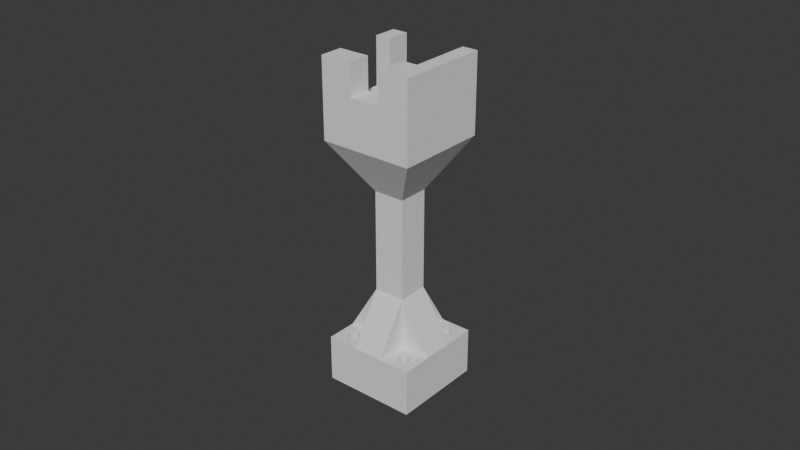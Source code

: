 # Source: handler.blend  (saved by Blender 4.2.66; exported with 4.5.12 LTS)
import bpy
from mathutils import Matrix  # noqa: F401  (used for matrix-valued properties, if any)

bpy.ops.wm.read_factory_settings(use_empty=True)
scene = bpy.context.scene
scene.name = 'Scene'

# ---- world
world_world = bpy.data.worlds.new('World'); scene.world = world_world
world_world.use_nodes = True; world_world.node_tree.nodes.clear()
_N = world_world.node_tree.nodes; _L = world_world.node_tree.links
n0 = _N.new('ShaderNodeOutputWorld'); n0.name = 'World Output'; n0.location = (300, 300)
n1 = _N.new('ShaderNodeBackground'); n1.name = 'Background'; n1.location = (10, 300)
n1.inputs[0].default_value = (0.05088, 0.05088, 0.05088, 1.0)
_L.new(n1.outputs[0], n0.inputs[0])
n0.is_active_output = True
world_world.color = (0.05088, 0.05088, 0.05088)
world_world.sun_shadow_jitter_overblur = 0.0

# ---- meshes
me_012 = bpy.data.meshes.new('立方体.012')
me_012.from_pydata([(-0.015, -0.015, -0.015), (-0.015, 0.015, -0.015), (0.015, -0.015, -0.015), (0.015, 0.015, -0.015), (-0.015, 0.015, 0.015), (0.015, 0.015, 0.015), (-0.015, -0.015, 0.015), (-0.015, 0.015, 0.015), (0.015, 0.015, 0.015), (0.015, -0.015, 0.015), (-0.015, -0.005, 0.015), (-0.015, 0.005, 0.015), (-0.005, 0.015, 0.015), (0.005, 0.015, 0.015), (0.005, -0.015, 0.015), (-0.005, -0.015, 0.015), (0.015, 0.005, 0.015), (0.015, -0.005, 0.015), (0.005, 0.005, 0.015), (0.005, -0.005, 0.015), (-0.005, 0.005, 0.015), (-0.005, -0.005, 0.015), (0.005, 0.005, 0.145), (0.005, -0.005, 0.145), (-0.005, 0.005, 0.145), (-0.005, -0.005, 0.145), (-0.005, -0.005, 0.1125), (-0.005, -0.005, 0.08), (-0.005, -0.005, 0.0475), (0.005, -0.005, 0.0475), (0.005, -0.005, 0.08), (0.005, -0.005, 0.1125), (-0.005, 0.005, 0.1125), (-0.005, 0.005, 0.08), (-0.005, 0.005, 0.0475), (0.005, 0.005, 0.1125), (0.005, 0.005, 0.08), (0.005, 0.005, 0.0475), (-0.01175, -0.01, 0.015), (-0.01172, -0.009659, 0.015), (-0.01172, -0.01034, 0.015), (-0.01146, -0.01097, 0.015), (-0.01146, -0.009028, 0.015), (-0.01124, -0.01124, 0.015), (-0.01162, -0.01067, 0.015), (-0.01162, -0.00933, 0.015), (-0.01097, -0.008545, 0.015), (-0.01034, -0.008284, 0.015), (-0.01067, -0.008383, 0.015), (-0.009659, -0.008284, 0.015), (-0.008763, -0.008763, 0.015), (-0.009028, -0.008545, 0.015), (-0.00933, -0.008383, 0.015), (-0.01, -0.00825, 0.015), (-0.01124, -0.008763, 0.015), (-0.01097, -0.01146, 0.015), (-0.01034, -0.01172, 0.015), (-0.01067, -0.01162, 0.015), (-0.009659, -0.01172, 0.015), (-0.009028, -0.01146, 0.015), (-0.00933, -0.01162, 0.015), (-0.01, -0.01175, 0.015), (-0.008545, -0.01097, 0.015), (-0.008545, -0.009028, 0.015), (-0.00825, -0.01, 0.015), (-0.008284, -0.01034, 0.015), (-0.008284, -0.009659, 0.015), (-0.008383, -0.01067, 0.015), (-0.008383, -0.00933, 0.015), (-0.008763, -0.01124, 0.015), (-0.01124, 0.01124, -0.015), (-0.01097, 0.01146, -0.015), (-0.01067, 0.01162, -0.015), (-0.01034, 0.01172, -0.015), (-0.01, 0.01175, -0.015), (-0.00933, 0.01162, -0.015), (-0.009659, 0.01172, -0.015), (-0.008763, 0.01124, -0.015), (-0.008545, 0.01097, -0.015), (-0.008284, 0.009659, -0.015), (-0.008383, 0.00933, -0.015), (-0.008284, 0.01034, -0.015), (-0.008545, 0.009028, -0.015), (-0.008383, 0.01067, -0.015), (-0.008763, 0.008763, -0.015), (-0.009028, 0.01146, -0.015), (0.00825, 0.01, -0.015), (-0.00825, 0.01, -0.015), (0.008284, 0.009659, -0.015), (0.008284, 0.01034, -0.015), (0.008545, 0.009028, -0.015), (0.008545, 0.01097, -0.015), (0.008383, 0.00933, -0.015), (0.008383, 0.01067, -0.015), (0.008763, 0.008763, -0.015), (0.008763, -0.008763, -0.015), (0.009028, -0.008545, -0.015), (0.009028, 0.008545, -0.015), (0.00933, 0.008383, -0.015), (0.00933, -0.008383, -0.015), (0.00933, 0.01162, -0.015), (0.009028, 0.01146, -0.015), (0.008763, 0.01124, -0.015), (0.009659, -0.008284, -0.015), (0.009659, 0.008284, -0.015), (0.01, -0.00825, -0.015), (0.01034, -0.008284, -0.015), (0.01034, 0.008284, -0.015), (0.01, 0.00825, -0.015), (0.01, 0.01175, -0.015), (0.01067, -0.008383, -0.015), (0.01067, 0.008383, -0.015), (0.01067, 0.01162, -0.015), (0.01097, -0.008545, -0.015), (0.01097, 0.008545, -0.015), (0.01124, -0.008763, -0.015), (0.01097, 0.01146, -0.015), (0.01034, 0.01172, -0.015), (0.01146, -0.009028, -0.015), (0.01124, 0.008763, -0.015), (0.01162, -0.00933, -0.015), (0.01162, 0.00933, -0.015), (0.01146, 0.009028, -0.015), (0.01146, -0.01097, -0.015), (0.01146, 0.01097, -0.015), (0.01175, 0.01, -0.015), (0.01175, -0.01, -0.015), (0.01172, 0.01034, -0.015), (0.01172, -0.01034, -0.015), (0.01172, -0.009659, -0.015), (0.01172, 0.009659, -0.015), (0.01162, 0.01067, -0.015), (0.01162, -0.01067, -0.015), (0.01124, 0.01124, -0.015), (0.01124, -0.01124, -0.015), (0.009659, 0.01172, -0.015), (-0.01175, -0.01, -0.015), (-0.01175, 0.01, -0.015), (-0.01172, -0.01034, -0.015), (-0.01172, -0.009659, -0.015), (-0.01172, 0.009659, -0.015), (-0.01172, 0.01034, -0.015), (-0.01162, 0.00933, -0.015), (-0.01162, -0.00933, -0.015), (-0.01146, 0.009028, -0.015), (-0.01146, -0.009028, -0.015), (-0.01146, -0.01097, -0.015), (-0.01146, 0.01097, -0.015), (-0.01124, -0.01124, -0.015), (-0.01162, -0.01067, -0.015), (-0.01162, 0.01067, -0.015), (-0.01124, 0.008763, -0.015), (-0.01124, -0.008763, -0.015), (-0.01097, -0.008545, -0.015), (-0.01097, 0.008545, -0.015), (-0.01067, 0.008383, -0.015), (-0.01067, -0.008383, -0.015), (-0.01097, -0.01146, -0.015), (-0.01034, 0.008284, -0.015), (-0.01034, -0.01172, -0.015), (-0.01034, -0.008284, -0.015), (-0.01, 0.00825, -0.015), (-0.01, -0.00825, -0.015), (-0.009659, -0.008284, -0.015), (-0.009659, 0.008284, -0.015), (-0.01, -0.01175, -0.015), (-0.01067, -0.01162, -0.015), (-0.009659, -0.01172, -0.015), (-0.00933, 0.008383, -0.015), (-0.00933, -0.008383, -0.015), (-0.00933, -0.01162, -0.015), (-0.009028, -0.008545, -0.015), (-0.009028, 0.008545, -0.015), (-0.009028, -0.01146, -0.015), (-0.008545, -0.01097, -0.015), (-0.008545, -0.009028, -0.015), (-0.00825, -0.01, -0.015), (-0.008284, -0.01034, -0.015), (-0.008284, -0.009659, -0.015), (-0.008383, -0.01067, -0.015), (-0.008383, -0.00933, -0.015), (-0.008763, -0.01124, -0.015), (-0.008763, -0.008763, -0.015), (0.00825, -0.01, -0.015), (0.008284, -0.01034, -0.015), (0.008284, -0.009659, -0.015), (0.008545, -0.01097, -0.015), (0.008545, -0.009028, -0.015), (0.008383, -0.01067, -0.015), (0.008383, -0.00933, -0.015), (0.009028, -0.01146, -0.015), (0.009659, -0.01172, -0.015), (0.00933, -0.01162, -0.015), (0.01034, -0.01172, -0.015), (0.01097, -0.01146, -0.015), (0.01067, -0.01162, -0.015), (0.01, -0.01175, -0.015), (0.008763, -0.01124, -0.015), (0.00825, -0.01, 0.015), (0.008284, -0.009659, 0.015), (0.008284, -0.01034, 0.015), (0.008545, -0.01097, 0.015), (0.008545, -0.009028, 0.015), (0.008383, -0.01067, 0.015), (0.008383, -0.00933, 0.015), (0.009028, -0.008545, 0.015), (0.009659, -0.008284, 0.015), (0.00933, -0.008383, 0.015), (0.01034, -0.008284, 0.015), (0.01097, -0.008545, 0.015), (0.01067, -0.008383, 0.015), (0.01, -0.00825, 0.015), (0.008763, -0.008763, 0.015), (0.008763, -0.01124, 0.015), (0.00933, -0.01162, 0.015), (0.009659, -0.01172, 0.015), (0.009028, -0.01146, 0.015), (0.01034, -0.01172, 0.015), (0.01, -0.01175, 0.015), (0.01097, -0.01146, 0.015), (0.01067, -0.01162, 0.015), (0.01146, -0.01097, 0.015), (0.01146, -0.009028, 0.015), (0.01175, -0.01, 0.015), (0.01172, -0.01034, 0.015), (0.01172, -0.009659, 0.015), (0.01162, -0.00933, 0.015), (0.01124, -0.01124, 0.015), (0.01162, -0.01067, 0.015), (0.01124, -0.008763, 0.015), (0.00825, 0.01, 0.015), (0.008284, 0.01034, 0.015), (0.008284, 0.009659, 0.015), (0.008545, 0.009028, 0.015), (0.008545, 0.01097, 0.015), (0.008763, 0.008763, 0.015), (0.008383, 0.00933, 0.015), (0.008383, 0.01067, 0.015), (0.009028, 0.01146, 0.015), (0.009659, 0.01172, 0.015), (0.00933, 0.01162, 0.015), (0.01034, 0.01172, 0.015), (0.01124, 0.01124, 0.015), (0.01097, 0.01146, 0.015), (0.01067, 0.01162, 0.015), (0.01, 0.01175, 0.015), (0.008763, 0.01124, 0.015), (0.009028, 0.008545, 0.015), (0.009659, 0.008284, 0.015), (0.00933, 0.008383, 0.015), (0.01034, 0.008284, 0.015), (0.01097, 0.008545, 0.015), (0.01067, 0.008383, 0.015), (0.01, 0.00825, 0.015), (0.01146, 0.009028, 0.015), (0.01146, 0.01097, 0.015), (0.01175, 0.01, 0.015), (0.01172, 0.009659, 0.015), (0.01172, 0.01034, 0.015), (0.01162, 0.00933, 0.015), (0.01162, 0.01067, 0.015), (0.01124, 0.008763, 0.015), (-0.01175, 0.01, 0.015), (-0.01172, 0.01034, 0.015), (-0.01172, 0.009659, 0.015), (-0.01146, 0.009028, 0.015), (-0.01146, 0.01097, 0.015), (-0.01124, 0.008763, 0.015), (-0.01162, 0.00933, 0.015), (-0.01162, 0.01067, 0.015), (-0.01124, 0.01124, 0.015), (-0.01097, 0.01146, 0.015), (-0.01034, 0.01172, 0.015), (-0.01067, 0.01162, 0.015), (-0.00933, 0.01162, 0.015), (-0.009659, 0.01172, 0.015), (-0.008763, 0.01124, 0.015), (-0.009028, 0.01146, 0.015), (-0.01, 0.01175, 0.015), (-0.01097, 0.008545, 0.015), (-0.01034, 0.008284, 0.015), (-0.01067, 0.008383, 0.015), (-0.009659, 0.008284, 0.015), (-0.009028, 0.008545, 0.015), (-0.00933, 0.008383, 0.015), (-0.01, 0.00825, 0.015), (-0.008545, 0.009028, 0.015), (-0.008545, 0.01097, 0.015), (-0.00825, 0.01, 0.015), (-0.008284, 0.009659, 0.015), (-0.008284, 0.01034, 0.015), (-0.008383, 0.00933, 0.015), (-0.008383, 0.01067, 0.015), (-0.008763, 0.008763, 0.015), (-0.015, -0.015, 0.145), (-0.01, -0.005, 0.155), (-0.015, -0.0075, 0.165), (-0.01, 0.015, 0.155), (-0.005, -0.015, 0.175), (-0.015, -0.015, 0.195), (-0.01, 0.015, 0.195), (-0.015, 0.0075, 0.165), (0.01, -0.005, 0.155), (-0.015, 0.015, 0.145), (0.01, -0.005, 0.195), (-1.397e-09, -0.0075, 0.165), (0.01, 0.015, 0.155), (-0.015, 0.015, 0.195), (0.01, 0.015, 0.195), (0.015, -0.015, 0.145), (0.005, -0.015, 0.175), (0.015, -0.015, 0.195), (0.015, 0.015, 0.145), (0.015, 0.015, 0.195), (-0.005, -0.015, 0.195), (0.005, -0.015, 0.195), (-0.015, -0.0075, 0.195), (-0.015, 0.0075, 0.195), (-0.005, -0.0075, 0.195), (-0.005, -0.0075, 0.175), (-1.397e-09, -0.0075, 0.175), (-0.01, 0.015, 0.155), (-0.01, 0.015, 0.195), (0.01, 0.015, 0.195), (0.01, 0.015, 0.155), (0.005, -0.005, 0.195), (0.01, 0.015, 0.195), (-0.01, 0.015, 0.195), (-0.01, 0.0075, 0.195), (0.01, -0.005, 0.195), (0.005, -0.005, 0.175), (0.005, -0.005, 0.195), (-1.397e-09, -0.005, 0.175), (-0.01, 0.0075, 0.165), (-0.01, 0.0075, 0.195), (-1.397e-09, -0.005, 0.165), (-0.01, -0.005, 0.165)], [], [(8, 9, 2, 3, 5), (1, 4, 5, 3), (9, 6, 0, 2), (43, 6, 15, 21, 10, 54, 46, 48, 47, 53, 49, 52, 51, 50, 63, 68, 66, 64, 65, 67, 62, 69, 59, 60, 58, 61, 56, 57, 55), (10, 6, 43, 41, 44, 40, 38, 39, 45, 42, 54), (134, 2, 0, 148, 157, 166, 159, 165, 167, 170, 173, 181, 174, 179, 177, 176, 183, 184, 188, 186, 197, 190, 192, 191, 196, 193, 195, 194), (1, 3, 133, 116, 112, 117, 109, 135, 100, 101, 102, 91, 93, 89, 86, 87, 81, 83, 78, 77, 85, 75, 76, 74, 73, 72, 71, 70), (133, 3, 2, 134, 123, 132, 128, 126, 129, 120, 118, 115, 113, 110, 106, 105, 103, 99, 96, 95, 187, 189, 185, 183, 176, 178, 180, 175, 182, 171, 169, 163, 162, 160, 156, 153, 152, 145, 143, 139, 136, 138, 149, 146, 148, 0, 1, 70, 147, 150, 141, 137, 140, 142, 144, 151, 154, 155, 158, 161, 164, 168, 172, 84, 82, 80, 79, 87, 86, 88, 92, 90, 94, 97, 98, 104, 108, 107, 111, 114, 119, 122, 121, 130, 125, 127, 131, 124), (7, 8, 5, 4), (7, 4, 1, 0, 6), (227, 9, 17, 229, 222, 226, 225, 223, 224, 228, 221), (229, 17, 19, 14, 9, 227, 219, 220, 217, 218, 215, 214, 216, 213, 201, 203, 200, 198, 199, 204, 202, 212, 205, 207, 206, 211, 208, 210, 209), (19, 21, 15, 14), (242, 8, 13, 246, 238, 240, 239, 245, 241, 244, 243), (13, 18, 16, 8, 242, 255, 260, 258, 256, 257, 259, 254, 261, 251, 252, 250, 253, 248, 249, 247, 235, 233, 236, 232, 230, 231, 237, 234, 246), (16, 18, 19, 17), (13, 12, 20, 18), (34, 37, 18, 20), (267, 11, 20, 12, 7, 270, 271, 273, 272, 278, 275, 274, 277, 276, 287, 292, 290, 288, 289, 291, 286, 293, 283, 284, 282, 285, 280, 281, 279), (270, 7, 11, 267, 265, 268, 264, 262, 263, 269, 266), (20, 11, 10, 21), (303, 312, 35, 32), (32, 26, 25, 24), (31, 35, 22, 23), (31, 23, 25, 26), (19, 29, 28, 21), (29, 37, 36, 35, 31, 30), (19, 18, 37, 29), (20, 21, 28, 34), (29, 30, 31, 26, 27, 28), (24, 22, 35, 32), (34, 28, 27, 26, 32, 33), (34, 28, 10, 11), (37, 29, 17, 16), (29, 28, 15, 14), (37, 34, 12, 13), (34, 12, 20), (34, 11, 20), (37, 13, 18), (37, 18, 16), (19, 29, 14), (29, 19, 17), (10, 28, 21), (21, 28, 15), (163, 49, 53, 162), (169, 52, 49, 163), (171, 51, 52, 169), (182, 50, 51, 171), (63, 50, 182, 175), (68, 63, 175, 180), (66, 68, 180, 178), (64, 66, 178, 176), (65, 64, 176, 177), (67, 65, 177, 179), (62, 67, 179, 174), (69, 62, 174, 181), (59, 69, 181, 173), (60, 59, 173, 170), (58, 60, 170, 167), (61, 58, 167, 165), (56, 61, 165, 159), (57, 56, 159, 166), (55, 57, 166, 157), (43, 55, 157, 148), (146, 41, 43, 148), (149, 44, 41, 146), (138, 40, 44, 149), (136, 38, 40, 138), (139, 39, 38, 136), (143, 45, 39, 139), (145, 42, 45, 143), (152, 54, 42, 145), (153, 46, 54, 152), (156, 48, 46, 153), (160, 47, 48, 156), (162, 53, 47, 160), (211, 105, 106, 208), (208, 106, 110, 210), (210, 110, 113, 209), (209, 113, 115, 229), (115, 118, 222, 229), (118, 120, 226, 222), (120, 129, 225, 226), (129, 126, 223, 225), (126, 128, 224, 223), (128, 132, 228, 224), (132, 123, 221, 228), (123, 134, 227, 221), (134, 194, 219, 227), (194, 195, 220, 219), (195, 193, 217, 220), (193, 196, 218, 217), (196, 191, 215, 218), (191, 192, 214, 215), (192, 190, 216, 214), (190, 197, 213, 216), (213, 197, 186, 201), (201, 186, 188, 203), (203, 188, 184, 200), (200, 184, 183, 198), (198, 183, 185, 199), (199, 185, 189, 204), (204, 189, 187, 202), (202, 187, 95, 212), (212, 95, 96, 205), (205, 96, 99, 207), (207, 99, 103, 206), (206, 103, 105, 211), (278, 74, 76, 275), (275, 76, 75, 274), (274, 75, 85, 277), (277, 85, 77, 276), (77, 78, 287, 276), (78, 83, 292, 287), (83, 81, 290, 292), (81, 87, 288, 290), (87, 79, 289, 288), (79, 80, 291, 289), (80, 82, 286, 291), (82, 84, 293, 286), (84, 172, 283, 293), (172, 168, 284, 283), (168, 164, 282, 284), (164, 161, 285, 282), (161, 158, 280, 285), (158, 155, 281, 280), (155, 154, 279, 281), (154, 151, 267, 279), (267, 151, 144, 265), (265, 144, 142, 268), (268, 142, 140, 264), (264, 140, 137, 262), (262, 137, 141, 263), (263, 141, 150, 269), (269, 150, 147, 266), (266, 147, 70, 270), (270, 70, 71, 271), (271, 71, 72, 273), (273, 72, 73, 272), (272, 73, 74, 278), (245, 109, 117, 241), (241, 117, 112, 244), (244, 112, 116, 243), (243, 116, 133, 242), (133, 124, 255, 242), (124, 131, 260, 255), (131, 127, 258, 260), (127, 125, 256, 258), (125, 130, 257, 256), (130, 121, 259, 257), (121, 122, 254, 259), (122, 119, 261, 254), (119, 114, 251, 261), (114, 111, 252, 251), (111, 107, 250, 252), (107, 108, 253, 250), (108, 104, 248, 253), (104, 98, 249, 248), (98, 97, 247, 249), (97, 94, 235, 247), (235, 94, 90, 233), (233, 90, 92, 236), (236, 92, 88, 232), (232, 88, 86, 230), (230, 86, 89, 231), (231, 89, 93, 237), (237, 93, 91, 234), (234, 91, 102, 246), (246, 102, 101, 238), (238, 101, 100, 240), (240, 100, 135, 239), (239, 135, 109, 245), (303, 294, 299, 316, 296, 301, 317, 307), (323, 313, 312, 303, 307, 322, 321, 324), (322, 307, 317, 328, 334, 300), (312, 313, 311, 309), (298, 314, 299, 294, 309, 311, 315, 310), (294, 303, 32, 26), (316, 299, 314, 318), (318, 314, 298, 319), (330, 310, 315, 325, 331), (332, 320, 319, 298, 310, 330), (334, 328, 317, 301, 333), (305, 320, 332, 335), (320, 305, 296, 316, 318, 319), (333, 301, 296, 305, 335, 336), (336, 295, 297, 300, 334, 333), (321, 297, 306, 324), (304, 308, 306, 302), (332, 330, 331, 304, 302, 295, 336, 335), (297, 295, 302, 306), (300, 327, 328, 334), (325, 329, 304, 331), (326, 308, 304, 329), (322, 300, 297, 321), (306, 308, 323, 324), (309, 294, 26, 31), (312, 309, 31, 35), (329, 331, 315, 311, 313, 326), (32, 35, 36, 37, 34, 33)])
_uv = me_012.uv_layers.new(name='UV 贴图')
_uv.uv.foreach_set('vector', [0.625, 0.5, 0.625, 0.75, 0.375, 0.75, 0.375, 0.5, 0.625, 0.5, 0.375, 0.25, 0.625, 0.25, 0.625, 0.5, 0.375, 0.5, 0.625, 0.75, 0.875, 0.75, 0.375, 1.0, 0.375, 0.75, 0.8436, 0.7186, 0.875, 0.75, 0.7917, 0.75, 0.7917, 0.6667, 0.875, 0.6667, 0.8436, 0.698, 0.8414, 0.6962, 0.8389, 0.6949, 0.8362, 0.694, 0.8333, 0.6937, 0.8305, 0.694, 0.8278, 0.6949, 0.8252, 0.6962, 0.823, 0.698, 0.8212, 0.7002, 0.8199, 0.7028, 0.819, 0.7055, 0.8188, 0.7083, 0.819, 0.7112, 0.8199, 0.7139, 0.8212, 0.7164, 0.823, 0.7186, 0.8252, 0.7205, 0.8278, 0.7218, 0.8305, 0.7226, 0.8333, 0.7229, 0.8362, 0.7226, 0.8389, 0.7218, 0.8414, 0.7205, 0.875, 0.6667, 0.875, 0.75, 0.8436, 0.7186, 0.8455, 0.7164, 0.8468, 0.7139, 0.8476, 0.7112, 0.8479, 0.7083, 0.8476, 0.7055, 0.8468, 0.7028, 0.8455, 0.7002, 0.8436, 0.698, 0.3436, 0.7186, 0.375, 0.75, 0.125, 0.75, 0.1564, 0.7186, 0.1586, 0.7205, 0.1611, 0.7218, 0.1638, 0.7226, 0.1667, 0.7229, 0.1695, 0.7226, 0.1722, 0.7218, 0.1748, 0.7205, 0.177, 0.7186, 0.1788, 0.7164, 0.1801, 0.7139, 0.181, 0.7112, 0.1812, 0.7083, 0.3187, 0.7083, 0.319, 0.7112, 0.3199, 0.7139, 0.3212, 0.7164, 0.323, 0.7186, 0.3252, 0.7205, 0.3278, 0.7218, 0.3305, 0.7226, 0.3333, 0.7229, 0.3362, 0.7226, 0.3389, 0.7218, 0.3414, 0.7205, 0.125, 0.5, 0.375, 0.5, 0.3436, 0.5314, 0.3414, 0.5295, 0.3389, 0.5282, 0.3362, 0.5274, 0.3333, 0.5271, 0.3305, 0.5274, 0.3278, 0.5282, 0.3252, 0.5295, 0.323, 0.5314, 0.3212, 0.5336, 0.3199, 0.5361, 0.319, 0.5388, 0.3187, 0.5417, 0.1812, 0.5417, 0.181, 0.5388, 0.1801, 0.5361, 0.1788, 0.5336, 0.177, 0.5314, 0.1748, 0.5295, 0.1722, 0.5282, 0.1695, 0.5274, 0.1667, 0.5271, 0.1638, 0.5274, 0.1611, 0.5282, 0.1586, 0.5295, 0.1564, 0.5314, 0.3436, 0.5314, 0.375, 0.5, 0.375, 0.75, 0.3436, 0.7186, 0.3455, 0.7164, 0.3468, 0.7139, 0.3476, 0.7112, 0.3479, 0.7083, 0.3476, 0.7055, 0.3468, 0.7028, 0.3455, 0.7002, 0.3436, 0.698, 0.3414, 0.6962, 0.3389, 0.6949, 0.3362, 0.694, 0.3333, 0.6937, 0.3305, 0.694, 0.3278, 0.6949, 0.3252, 0.6962, 0.323, 0.698, 0.3212, 0.7002, 0.3199, 0.7028, 0.319, 0.7055, 0.3187, 0.7083, 0.1812, 0.7083, 0.181, 0.7055, 0.1801, 0.7028, 0.1788, 0.7002, 0.177, 0.698, 0.1748, 0.6962, 0.1722, 0.6949, 0.1695, 0.694, 0.1667, 0.6938, 0.1638, 0.694, 0.1611, 0.6949, 0.1586, 0.6962, 0.1564, 0.698, 0.1545, 0.7002, 0.1532, 0.7028, 0.1524, 0.7055, 0.1521, 0.7083, 0.1524, 0.7112, 0.1532, 0.7139, 0.1545, 0.7164, 0.1564, 0.7186, 0.125, 0.75, 0.125, 0.5, 0.1564, 0.5314, 0.1545, 0.5336, 0.1532, 0.5361, 0.1524, 0.5388, 0.1521, 0.5417, 0.1524, 0.5445, 0.1532, 0.5472, 0.1545, 0.5498, 0.1564, 0.552, 0.1586, 0.5538, 0.1611, 0.5551, 0.1638, 0.556, 0.1667, 0.5562, 0.1695, 0.556, 0.1722, 0.5551, 0.1748, 0.5538, 0.177, 0.552, 0.1788, 0.5498, 0.1801, 0.5472, 0.181, 0.5445, 0.1812, 0.5417, 0.3187, 0.5417, 0.319, 0.5445, 0.3199, 0.5472, 0.3212, 0.5498, 0.323, 0.552, 0.3252, 0.5538, 0.3278, 0.5551, 0.3305, 0.556, 0.3333, 0.5562, 0.3362, 0.556, 0.3389, 0.5551, 0.3414, 0.5538, 0.3436, 0.552, 0.3455, 0.5498, 0.3468, 0.5472, 0.3476, 0.5445, 0.3479, 0.5417, 0.3476, 0.5388, 0.3468, 0.5361, 0.3455, 0.5336, 0.875, 0.5, 0.625, 0.5, 0.625, 0.5, 0.875, 0.5, 0.875, 0.5, 0.625, 0.25, 0.375, 0.25, 0.375, 0.0, 0.875, 0.75, 0.6564, 0.7186, 0.625, 0.75, 0.625, 0.6667, 0.6564, 0.698, 0.6545, 0.7002, 0.6532, 0.7028, 0.6524, 0.7055, 0.6521, 0.7083, 0.6524, 0.7112, 0.6532, 0.7139, 0.6545, 0.7164, 0.6564, 0.698, 0.625, 0.6667, 0.7083, 0.6667, 0.7083, 0.75, 0.625, 0.75, 0.6564, 0.7186, 0.6586, 0.7205, 0.6611, 0.7218, 0.6638, 0.7226, 0.6667, 0.7229, 0.6695, 0.7226, 0.6722, 0.7218, 0.6748, 0.7205, 0.677, 0.7186, 0.6788, 0.7164, 0.6801, 0.7139, 0.681, 0.7112, 0.6812, 0.7083, 0.681, 0.7055, 0.6801, 0.7028, 0.6788, 0.7002, 0.677, 0.698, 0.6748, 0.6962, 0.6722, 0.6949, 0.6695, 0.694, 0.6667, 0.6937, 0.6638, 0.694, 0.6611, 0.6949, 0.6586, 0.6962, 0.7083, 0.6667, 0.7917, 0.6667, 0.7917, 0.75, 0.7083, 0.75, 0.6564, 0.5314, 0.625, 0.5, 0.7083, 0.5, 0.677, 0.5314, 0.6748, 0.5295, 0.6722, 0.5282, 0.6695, 0.5274, 0.6667, 0.5271, 0.6638, 0.5274, 0.6611, 0.5282, 0.6586, 0.5295, 0.7083, 0.5, 0.7083, 0.5833, 0.625, 0.5833, 0.625, 0.5, 0.6564, 0.5314, 0.6545, 0.5336, 0.6532, 0.5361, 0.6524, 0.5388, 0.6521, 0.5417, 0.6524, 0.5445, 0.6532, 0.5472, 0.6545, 0.5498, 0.6564, 0.552, 0.6586, 0.5538, 0.6611, 0.5551, 0.6638, 0.556, 0.6667, 0.5562, 0.6695, 0.556, 0.6722, 0.5551, 0.6748, 0.5538, 0.677, 0.552, 0.6788, 0.5498, 0.6801, 0.5472, 0.681, 0.5445, 0.6812, 0.5417, 0.681, 0.5388, 0.6801, 0.5361, 0.6788, 0.5336, 0.677, 0.5314, 0.625, 0.5833, 0.7083, 0.5833, 0.7083, 0.6667, 0.625, 0.6667, 0.7083, 0.5, 0.7917, 0.5, 0.7917, 0.5833, 0.7083, 0.5833, 0.7917, 0.5833, 0.7083, 0.5833, 0.7083, 0.5833, 0.7917, 0.5833, 0.8436, 0.552, 0.875, 0.5833, 0.7917, 0.5833, 0.7917, 0.5, 0.875, 0.5, 0.8436, 0.5314, 0.8414, 0.5295, 0.8389, 0.5282, 0.8362, 0.5274, 0.8333, 0.5271, 0.8305, 0.5274, 0.8278, 0.5282, 0.8252, 0.5295, 0.823, 0.5314, 0.8212, 0.5336, 0.8199, 0.5361, 0.819, 0.5388, 0.8187, 0.5417, 0.819, 0.5445, 0.8199, 0.5472, 0.8212, 0.5498, 0.823, 0.552, 0.8252, 0.5538, 0.8278, 0.5551, 0.8305, 0.556, 0.8333, 0.5562, 0.8362, 0.556, 0.8389, 0.5551, 0.8414, 0.5538, 0.8436, 0.5314, 0.875, 0.5, 0.875, 0.5833, 0.8436, 0.552, 0.8455, 0.5498, 0.8468, 0.5472, 0.8476, 0.5445, 0.8479, 0.5417, 0.8476, 0.5388, 0.8468, 0.5361, 0.8455, 0.5336, 0.7917, 0.5833, 0.875, 0.5833, 0.875, 0.6667, 0.7917, 0.6667, 0.375, 0.25, 0.375, 0.5, 0.7083, 0.5833, 0.7917, 0.5833, 0.7917, 0.5833, 0.7917, 0.6667, 0.7917, 0.6667, 0.7917, 0.5833, 0.7083, 0.6667, 0.7083, 0.5833, 0.7083, 0.5833, 0.7083, 0.6667, 0.7083, 0.6667, 0.7083, 0.6667, 0.7917, 0.6667, 0.7917, 0.6667, 0.7083, 0.6667, 0.7083, 0.6667, 0.7917, 0.6667, 0.7917, 0.6667, 0.7083, 0.6667, 0.7083, 0.5833, 0.7083, 0.5833, 0.7083, 0.5833, 0.7083, 0.6667, 0.7083, 0.6667, 0.7083, 0.6667, 0.7083, 0.5833, 0.7083, 0.5833, 0.7083, 0.6667, 0.7917, 0.5833, 0.7917, 0.6667, 0.7917, 0.6667, 0.7917, 0.5833, 0.7083, 0.6667, 0.7083, 0.6667, 0.7083, 0.6667, 0.7917, 0.6667, 0.7917, 0.6667, 0.7917, 0.6667, 0.7917, 0.5833, 0.7083, 0.5833, 0.7083, 0.5833, 0.7917, 0.5833, 0.7917, 0.5833, 0.7917, 0.6667, 0.7917, 0.6667, 0.7917, 0.6667, 0.7917, 0.5833, 0.7917, 0.5833, 0.7917, 0.5833, 0.7917, 0.6667, 0.875, 0.6667, 0.875, 0.5833, 0.7083, 0.5833, 0.7083, 0.6667, 0.625, 0.6667, 0.625, 0.5833, 0.7083, 0.6667, 0.7917, 0.6667, 0.7917, 0.75, 0.7083, 0.75, 0.7083, 0.5833, 0.7917, 0.5833, 0.7917, 0.5, 0.7083, 0.5, 0.0, 0.0, 0.0, 0.0, 0.0, 0.0, 0.0, 0.0, 0.0, 0.0, 0.0, 0.0, 0.0, 0.0, 0.0, 0.0, 0.0, 0.0, 0.0, 0.0, 0.0, 0.0, 0.0, 0.0, 0.0, 0.0, 0.0, 0.0, 0.0, 0.0, 0.0, 0.0, 0.0, 0.0, 0.0, 0.0, 0.0, 0.0, 0.0, 0.0, 0.0, 0.0, 0.0, 0.0, 0.0, 0.0, 0.0, 0.0, 0.9688, 0.625, 0.9688, 0.875, 1.0, 0.875, 1.0, 0.625, 0.9375, 0.625, 0.9375, 0.875, 0.9688, 0.875, 0.9688, 0.625, 0.9062, 0.625, 0.9062, 0.875, 0.9375, 0.875, 0.9375, 0.625, 0.875, 0.625, 0.875, 0.875, 0.9062, 0.875, 0.9062, 0.625, 0.8438, 0.875, 0.875, 0.875, 0.875, 0.625, 0.8438, 0.625, 0.8125, 0.875, 0.8438, 0.875, 0.8438, 0.625, 0.8125, 0.625, 0.7812, 0.875, 0.8125, 0.875, 0.8125, 0.625, 0.7812, 0.625, 0.75, 0.875, 0.7812, 0.875, 0.7812, 0.625, 0.75, 0.625, 0.7188, 0.875, 0.75, 0.875, 0.75, 0.625, 0.7188, 0.625, 0.6875, 0.875, 0.7188, 0.875, 0.7188, 0.625, 0.6875, 0.625, 0.6562, 0.875, 0.6875, 0.875, 0.6875, 0.625, 0.6562, 0.625, 0.625, 0.875, 0.6562, 0.875, 0.6562, 0.625, 0.625, 0.625, 0.5938, 0.875, 0.625, 0.875, 0.625, 0.625, 0.5938, 0.625, 0.5625, 0.875, 0.5938, 0.875, 0.5938, 0.625, 0.5625, 0.625, 0.5312, 0.875, 0.5625, 0.875, 0.5625, 0.625, 0.5312, 0.625, 0.5, 0.875, 0.5312, 0.875, 0.5312, 0.625, 0.5, 0.625, 0.4688, 0.875, 0.5, 0.875, 0.5, 0.625, 0.4688, 0.625, 0.4375, 0.875, 0.4688, 0.875, 0.4688, 0.625, 0.4375, 0.625, 0.4062, 0.875, 0.4375, 0.875, 0.4375, 0.625, 0.4062, 0.625, 0.375, 0.875, 0.4062, 0.875, 0.4062, 0.625, 0.375, 0.625, 0.3438, 0.625, 0.3438, 0.875, 0.375, 0.875, 0.375, 0.625, 0.3125, 0.625, 0.3125, 0.875, 0.3438, 0.875, 0.3438, 0.625, 0.2812, 0.625, 0.2812, 0.875, 0.3125, 0.875, 0.3125, 0.625, 0.25, 0.625, 0.25, 0.875, 0.2812, 0.875, 0.2812, 0.625, 0.2188, 0.625, 0.2188, 0.875, 0.25, 0.875, 0.25, 0.625, 0.1875, 0.625, 0.1875, 0.875, 0.2188, 0.875, 0.2188, 0.625, 0.1562, 0.625, 0.1562, 0.875, 0.1875, 0.875, 0.1875, 0.625, 0.125, 0.625, 0.125, 0.875, 0.1562, 0.875, 0.1562, 0.625, 0.09375, 0.625, 0.09375, 0.875, 0.125, 0.875, 0.125, 0.625, 0.0625, 0.625, 0.0625, 0.875, 0.09375, 0.875, 0.09375, 0.625, 0.03125, 0.625, 0.03125, 0.875, 0.0625, 0.875, 0.0625, 0.625, 0.0, 0.625, 0.0, 0.875, 0.03125, 0.875, 0.03125, 0.625, 1.0, 0.875, 1.0, 0.625, 0.9688, 0.625, 0.9688, 0.875, 0.9688, 0.875, 0.9688, 0.625, 0.9375, 0.625, 0.9375, 0.875, 0.9375, 0.875, 0.9375, 0.625, 0.9062, 0.625, 0.9062, 0.875, 0.9062, 0.875, 0.9062, 0.625, 0.875, 0.625, 0.875, 0.875, 0.875, 0.625, 0.8438, 0.625, 0.8438, 0.875, 0.875, 0.875, 0.8438, 0.625, 0.8125, 0.625, 0.8125, 0.875, 0.8438, 0.875, 0.8125, 0.625, 0.7812, 0.625, 0.7812, 0.875, 0.8125, 0.875, 0.7812, 0.625, 0.75, 0.625, 0.75, 0.875, 0.7812, 0.875, 0.75, 0.625, 0.7188, 0.625, 0.7188, 0.875, 0.75, 0.875, 0.7188, 0.625, 0.6875, 0.625, 0.6875, 0.875, 0.7188, 0.875, 0.6875, 0.625, 0.6562, 0.625, 0.6562, 0.875, 0.6875, 0.875, 0.6562, 0.625, 0.625, 0.625, 0.625, 0.875, 0.6562, 0.875, 0.625, 0.625, 0.5938, 0.625, 0.5938, 0.875, 0.625, 0.875, 0.5938, 0.625, 0.5625, 0.625, 0.5625, 0.875, 0.5938, 0.875, 0.5625, 0.625, 0.5312, 0.625, 0.5312, 0.875, 0.5625, 0.875, 0.5312, 0.625, 0.5, 0.625, 0.5, 0.875, 0.5312, 0.875, 0.5, 0.625, 0.4688, 0.625, 0.4688, 0.875, 0.5, 0.875, 0.4688, 0.625, 0.4375, 0.625, 0.4375, 0.875, 0.4688, 0.875, 0.4375, 0.625, 0.4062, 0.625, 0.4062, 0.875, 0.4375, 0.875, 0.4062, 0.625, 0.375, 0.625, 0.375, 0.875, 0.4062, 0.875, 0.375, 0.875, 0.375, 0.625, 0.3438, 0.625, 0.3438, 0.875, 0.3438, 0.875, 0.3438, 0.625, 0.3125, 0.625, 0.3125, 0.875, 0.3125, 0.875, 0.3125, 0.625, 0.2812, 0.625, 0.2812, 0.875, 0.2812, 0.875, 0.2812, 0.625, 0.25, 0.625, 0.25, 0.875, 0.25, 0.875, 0.25, 0.625, 0.2188, 0.625, 0.2188, 0.875, 0.2188, 0.875, 0.2188, 0.625, 0.1875, 0.625, 0.1875, 0.875, 0.1875, 0.875, 0.1875, 0.625, 0.1562, 0.625, 0.1562, 0.875, 0.1562, 0.875, 0.1562, 0.625, 0.125, 0.625, 0.125, 0.875, 0.125, 0.875, 0.125, 0.625, 0.09375, 0.625, 0.09375, 0.875, 0.09375, 0.875, 0.09375, 0.625, 0.0625, 0.625, 0.0625, 0.875, 0.0625, 0.875, 0.0625, 0.625, 0.03125, 0.625, 0.03125, 0.875, 0.03125, 0.875, 0.03125, 0.625, 0.0, 0.625, 0.0, 0.875, 1.0, 0.875, 1.0, 0.625, 0.9688, 0.625, 0.9688, 0.875, 0.9688, 0.875, 0.9688, 0.625, 0.9375, 0.625, 0.9375, 0.875, 0.9375, 0.875, 0.9375, 0.625, 0.9062, 0.625, 0.9062, 0.875, 0.9062, 0.875, 0.9062, 0.625, 0.875, 0.625, 0.875, 0.875, 0.875, 0.625, 0.8438, 0.625, 0.8438, 0.875, 0.875, 0.875, 0.8438, 0.625, 0.8125, 0.625, 0.8125, 0.875, 0.8438, 0.875, 0.8125, 0.625, 0.7812, 0.625, 0.7812, 0.875, 0.8125, 0.875, 0.7812, 0.625, 0.75, 0.625, 0.75, 0.875, 0.7812, 0.875, 0.75, 0.625, 0.7188, 0.625, 0.7188, 0.875, 0.75, 0.875, 0.7188, 0.625, 0.6875, 0.625, 0.6875, 0.875, 0.7188, 0.875, 0.6875, 0.625, 0.6562, 0.625, 0.6562, 0.875, 0.6875, 0.875, 0.6562, 0.625, 0.625, 0.625, 0.625, 0.875, 0.6562, 0.875, 0.625, 0.625, 0.5938, 0.625, 0.5938, 0.875, 0.625, 0.875, 0.5938, 0.625, 0.5625, 0.625, 0.5625, 0.875, 0.5938, 0.875, 0.5625, 0.625, 0.5312, 0.625, 0.5312, 0.875, 0.5625, 0.875, 0.5312, 0.625, 0.5, 0.625, 0.5, 0.875, 0.5312, 0.875, 0.5, 0.625, 0.4688, 0.625, 0.4688, 0.875, 0.5, 0.875, 0.4688, 0.625, 0.4375, 0.625, 0.4375, 0.875, 0.4688, 0.875, 0.4375, 0.625, 0.4062, 0.625, 0.4062, 0.875, 0.4375, 0.875, 0.4062, 0.625, 0.375, 0.625, 0.375, 0.875, 0.4062, 0.875, 0.375, 0.875, 0.375, 0.625, 0.3438, 0.625, 0.3438, 0.875, 0.3438, 0.875, 0.3438, 0.625, 0.3125, 0.625, 0.3125, 0.875, 0.3125, 0.875, 0.3125, 0.625, 0.2812, 0.625, 0.2812, 0.875, 0.2812, 0.875, 0.2812, 0.625, 0.25, 0.625, 0.25, 0.875, 0.25, 0.875, 0.25, 0.625, 0.2188, 0.625, 0.2188, 0.875, 0.2188, 0.875, 0.2188, 0.625, 0.1875, 0.625, 0.1875, 0.875, 0.1875, 0.875, 0.1875, 0.625, 0.1562, 0.625, 0.1562, 0.875, 0.1562, 0.875, 0.1562, 0.625, 0.125, 0.625, 0.125, 0.875, 0.125, 0.875, 0.125, 0.625, 0.09375, 0.625, 0.09375, 0.875, 0.09375, 0.875, 0.09375, 0.625, 0.0625, 0.625, 0.0625, 0.875, 0.0625, 0.875, 0.0625, 0.625, 0.03125, 0.625, 0.03125, 0.875, 0.03125, 0.875, 0.03125, 0.625, 0.0, 0.625, 0.0, 0.875, 1.0, 0.875, 1.0, 0.625, 0.9688, 0.625, 0.9688, 0.875, 0.9688, 0.875, 0.9688, 0.625, 0.9375, 0.625, 0.9375, 0.875, 0.9375, 0.875, 0.9375, 0.625, 0.9062, 0.625, 0.9062, 0.875, 0.9062, 0.875, 0.9062, 0.625, 0.875, 0.625, 0.875, 0.875, 0.875, 0.625, 0.8438, 0.625, 0.8438, 0.875, 0.875, 0.875, 0.8438, 0.625, 0.8125, 0.625, 0.8125, 0.875, 0.8438, 0.875, 0.8125, 0.625, 0.7812, 0.625, 0.7812, 0.875, 0.8125, 0.875, 0.7812, 0.625, 0.75, 0.625, 0.75, 0.875, 0.7812, 0.875, 0.75, 0.625, 0.7188, 0.625, 0.7188, 0.875, 0.75, 0.875, 0.7188, 0.625, 0.6875, 0.625, 0.6875, 0.875, 0.7188, 0.875, 0.6875, 0.625, 0.6562, 0.625, 0.6562, 0.875, 0.6875, 0.875, 0.6562, 0.625, 0.625, 0.625, 0.625, 0.875, 0.6562, 0.875, 0.625, 0.625, 0.5938, 0.625, 0.5938, 0.875, 0.625, 0.875, 0.5938, 0.625, 0.5625, 0.625, 0.5625, 0.875, 0.5938, 0.875, 0.5625, 0.625, 0.5312, 0.625, 0.5312, 0.875, 0.5625, 0.875, 0.5312, 0.625, 0.5, 0.625, 0.5, 0.875, 0.5312, 0.875, 0.5, 0.625, 0.4688, 0.625, 0.4688, 0.875, 0.5, 0.875, 0.4688, 0.625, 0.4375, 0.625, 0.4375, 0.875, 0.4688, 0.875, 0.4375, 0.625, 0.4062, 0.625, 0.4062, 0.875, 0.4375, 0.875, 0.4062, 0.625, 0.375, 0.625, 0.375, 0.875, 0.4062, 0.875, 0.375, 0.875, 0.375, 0.625, 0.3438, 0.625, 0.3438, 0.875, 0.3438, 0.875, 0.3438, 0.625, 0.3125, 0.625, 0.3125, 0.875, 0.3125, 0.875, 0.3125, 0.625, 0.2812, 0.625, 0.2812, 0.875, 0.2812, 0.875, 0.2812, 0.625, 0.25, 0.625, 0.25, 0.875, 0.25, 0.875, 0.25, 0.625, 0.2188, 0.625, 0.2188, 0.875, 0.2188, 0.875, 0.2188, 0.625, 0.1875, 0.625, 0.1875, 0.875, 0.1875, 0.875, 0.1875, 0.625, 0.1562, 0.625, 0.1562, 0.875, 0.1562, 0.875, 0.1562, 0.625, 0.125, 0.625, 0.125, 0.875, 0.125, 0.875, 0.125, 0.625, 0.09375, 0.625, 0.09375, 0.875, 0.09375, 0.875, 0.09375, 0.625, 0.0625, 0.625, 0.0625, 0.875, 0.0625, 0.875, 0.0625, 0.625, 0.03125, 0.625, 0.03125, 0.875, 0.03125, 0.875, 0.03125, 0.625, 0.0, 0.625, 0.0, 0.875, 0.375, 0.25, 0.375, 0.0, 0.625, 0.0, 0.625, 0.0625, 0.475, 0.0625, 0.475, 0.1875, 0.625, 0.1875, 0.625, 0.25, 0.625, 0.4583, 0.625, 0.5, 0.375, 0.5, 0.375, 0.25, 0.625, 0.25, 0.625, 0.2917, 0.425, 0.2917, 0.425, 0.4583, 0.0, 0.0, 0.0, 0.0, 0.0, 0.0, 0.0, 0.0, 0.0, 0.0, 0.0, 0.0, 0.375, 0.5, 0.625, 0.5, 0.625, 0.75, 0.375, 0.75, 0.525, 0.9167, 0.625, 0.9167, 0.625, 1.0, 0.375, 1.0, 0.375, 0.75, 0.625, 0.75, 0.625, 0.8333, 0.525, 0.8333, 0.375, 0.0, 0.375, 0.25, 0.7917, 0.5833, 0.7917, 0.6667, 0.875, 0.6875, 0.875, 0.75, 0.7917, 0.75, 0.7917, 0.6875, 0.625, 0.1875, 0.625, 0.0, 0.375, 0.0, 0.375, 0.1875, 0.375, 0.5, 0.375, 0.75, 0.625, 0.75, 0.625, 0.5, 0.625, 0.5, 0.25, 0.5, 0.25, 0.5625, 0.125, 0.5625, 0.125, 0.75, 0.375, 0.75, 0.375, 0.5, 0.625, 0.3333, 0.625, 0.3333, 0.625, 0.25, 0.375, 0.25, 0.375, 0.3333, 0.375, 0.75, 0.4583, 0.75, 0.4583, 0.7083, 0.375, 0.7083, 0.4583, 0.75, 0.375, 0.75, 0.375, 1.0, 0.625, 1.0, 0.625, 0.8333, 0.4583, 0.8333, 0.2083, 0.5, 0.125, 0.5, 0.125, 0.75, 0.375, 0.75, 0.375, 0.7083, 0.2083, 0.7083, 0.4375, 0.0, 0.375, 0.0, 0.375, 0.25, 0.625, 0.25, 0.625, 0.1563, 0.4375, 0.1563, 0.125, 0.5, 0.125, 0.5, 0.375, 0.5, 0.375, 0.5, 0.625, 0.75, 0.625, 0.5, 0.375, 0.5, 0.375, 0.75, 0.5, 0.875, 0.5, 0.8125, 0.625, 0.8125, 0.625, 0.75, 0.375, 0.75, 0.375, 1.0, 0.4375, 1.0, 0.4375, 0.875, 0.125, 0.5, 0.125, 0.75, 0.375, 0.75, 0.375, 0.5, 0.625, 0.25, 0.625, 0.25, 0.625, 0.1563, 0.625, 0.1563, 0.625, 0.8125, 0.625, 0.75, 0.625, 0.75, 0.625, 0.8125, 0.625, 0.5, 0.625, 0.5, 0.625, 0.75, 0.625, 0.75, 0.625, 0.25, 0.625, 0.25, 0.375, 0.25, 0.375, 0.25, 0.375, 0.5, 0.625, 0.5, 0.625, 0.5, 0.375, 0.5, 0.375, 0.75, 0.375, 1.0, 0.7917, 0.6667, 0.7083, 0.6667, 0.375, 0.5, 0.375, 0.75, 0.7083, 0.6667, 0.7083, 0.5833, 0.0, 0.0, 0.0, 0.0, 0.625, 0.8333, 0.625, 0.75, 0.625, 0.5, 0.625, 0.5, 0.7917, 0.5833, 0.7083, 0.5833, 0.7083, 0.5833, 0.7083, 0.5833, 0.7917, 0.5833, 0.7917, 0.5833])
me_012.update()

# ---- objects
ob_x = bpy.data.objects.new('底座', me_012)

# ---- transforms, parenting, visibility, modifiers, constraints
ob_x.location = (0.015, 0.015, 0.0)
ob_x.scale = (1.0, 1.0, 0.5)

# ---- collection membership
scene.collection.objects.link(ob_x)

# ---- scene / render settings (as saved in the file)
scene.frame_start = 1; scene.frame_end = 250; scene.frame_set(0)
scene.render.engine = 'BLENDER_EEVEE_NEXT'
bpy.context.view_layer.update()

# ---- added for rendering (the .blend has no active camera and no usable light): camera, sun
cam_auto = bpy.data.cameras.new('AutoCamera')
cam_auto.lens = 50.0
cam_auto.sensor_width = 36.0
cam_auto.clip_end = 1000.0
ob_auto_camera = bpy.data.objects.new('AutoCamera', cam_auto)
scene.collection.objects.link(ob_auto_camera)
ob_auto_camera.location = (0.200045, -0.207054, 0.193036)
ob_auto_camera.rotation_euler = (1.09748, -7.21219e-08, 0.694738)
scene.camera = ob_auto_camera
light_auto_sun = bpy.data.lights.new('AutoSun', 'SUN')
light_auto_sun.energy = 3.0
light_auto_sun.angle = 0.0523599
ob_auto_sun = bpy.data.objects.new('AutoSun', light_auto_sun)
scene.collection.objects.link(ob_auto_sun)
ob_auto_sun.rotation_euler = (0.872665, 0.174533, 0.523599)
bpy.context.view_layer.update()
